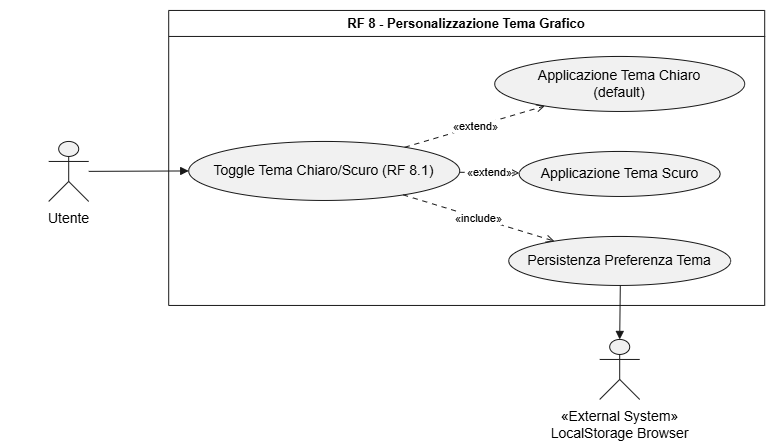

The diagram above was exported from draw.io. Its source (the exported page's mxGraphModel, read from the mxfile embedded in the PNG):
<mxGraphModel dx="954" dy="547" grid="1" gridSize="10" guides="1" tooltips="1" connect="1" arrows="1" fold="1" page="1" pageScale="1" pageWidth="850" pageHeight="1100" math="0" shadow="0">
  <root>
    <mxCell id="0" />
    <mxCell id="1" parent="0" />
    <UserObject label="" plantUmlData="{&#10;  &quot;data&quot;: &quot;@startuml\nleft to right direction\nskinparam packageStyle rectangle\n\nactor \&quot;Utente Anonimo\&quot; as UA\nactor \&quot;Utente Registrato\&quot; as UR\nactor \&quot;LocalStorage Browser\&quot; as LS &lt;&lt; External System &gt;&gt;\n\nrectangle \&quot;RF 8 - Personalizzazione Tema Grafico\&quot; {\n\n  usecase \&quot;Toggle Tema Chiaro/Scuro (RF 8.1)\&quot; as RF8_1\n  usecase \&quot;Applicazione Tema Chiaro\\n(default)\&quot; as RF8_1a\n  usecase \&quot;Applicazione Tema Scuro\&quot; as RF8_1b\n  usecase \&quot;Persistenza Preferenza Tema\&quot; as RF8_1c\n}\n\nUA --&gt; RF8_1\nUR --&gt; RF8_1\n\nRF8_1 ..&gt; RF8_1a : &lt;&lt;extend&gt;&gt;\nRF8_1 ..&gt; RF8_1b : &lt;&lt;extend&gt;&gt;\nRF8_1 ..&gt; RF8_1c : &lt;&lt;include&gt;&gt;\n\nRF8_1c --&gt; LS\n\n@enduml\n&quot;,&#10;  &quot;config&quot;: null&#10;}" id="aEypFNsv0juNlqWFbqv3-269">
      <mxCell connectable="0" parent="1" style="group;transparentBounds=1;editIcon=1;lockedGroup=0;groupPadding=10;" vertex="1">
        <mxGeometry as="geometry" />
      </mxCell>
    </UserObject>
    <UserObject label="RF 8 - Personalizzazione Tema Grafico" plantUmlId="rect_0" plantUmlBaseStyle="swimlane;collapsible=0;startSize=26;fillColor=none;strokeColor=#181818;fontColor=#000000;fontSize=13;fontStyle=1;whiteSpace=wrap;" plantUmlBaseValue="RF 8 - Personalizzazione Tema Grafico" id="aEypFNsv0juNlqWFbqv3-270">
      <mxCell parent="aEypFNsv0juNlqWFbqv3-269" style="swimlane;collapsible=0;startSize=26;fillColor=none;strokeColor=#181818;fontColor=#000000;fontSize=13;fontStyle=1;whiteSpace=wrap;" vertex="1">
        <mxGeometry height="295" width="596" x="228.5" y="115" as="geometry" />
      </mxCell>
    </UserObject>
    <UserObject label="Toggle Tema Chiaro/Scuro (RF 8.1)" plantUmlId="uc_1" plantUmlBaseStyle="ellipse;html=1;fillColor=#F1F1F1;strokeColor=#181818;whiteSpace=wrap;fontColor=#000000;fontSize=14;" plantUmlBaseValue="Toggle Tema Chiaro/Scuro (RF 8.1)" id="aEypFNsv0juNlqWFbqv3-271">
      <mxCell parent="aEypFNsv0juNlqWFbqv3-270" style="ellipse;html=1;fillColor=#F1F1F1;strokeColor=#181818;whiteSpace=wrap;fontColor=#000000;fontSize=14;" vertex="1">
        <mxGeometry height="59" width="271" x="20" y="131" as="geometry" />
      </mxCell>
    </UserObject>
    <UserObject label="Applicazione Tema Chiaro&lt;br&gt;(default)" plantUmlId="uc_2" plantUmlBaseStyle="ellipse;html=1;fillColor=#F1F1F1;strokeColor=#181818;whiteSpace=wrap;fontColor=#000000;fontSize=14;" plantUmlBaseValue="Applicazione Tema Chiaro&lt;br&gt;(default)" id="aEypFNsv0juNlqWFbqv3-272">
      <mxCell parent="aEypFNsv0juNlqWFbqv3-270" style="ellipse;html=1;fillColor=#F1F1F1;strokeColor=#181818;whiteSpace=wrap;fontColor=#000000;fontSize=14;" vertex="1">
        <mxGeometry height="55" width="250" x="326" y="46" as="geometry" />
      </mxCell>
    </UserObject>
    <UserObject label="Applicazione Tema Scuro" plantUmlId="uc_3" plantUmlBaseStyle="ellipse;html=1;fillColor=#F1F1F1;strokeColor=#181818;whiteSpace=wrap;fontColor=#000000;fontSize=14;" plantUmlBaseValue="Applicazione Tema Scuro" id="aEypFNsv0juNlqWFbqv3-273">
      <mxCell parent="aEypFNsv0juNlqWFbqv3-270" style="ellipse;html=1;fillColor=#F1F1F1;strokeColor=#181818;whiteSpace=wrap;fontColor=#000000;fontSize=14;" vertex="1">
        <mxGeometry height="45" width="201" x="350.5" y="141" as="geometry" />
      </mxCell>
    </UserObject>
    <UserObject label="Persistenza Preferenza Tema" plantUmlId="uc_4" plantUmlBaseStyle="ellipse;html=1;fillColor=#F1F1F1;strokeColor=#181818;whiteSpace=wrap;fontColor=#000000;fontSize=14;" plantUmlBaseValue="Persistenza Preferenza Tema" id="aEypFNsv0juNlqWFbqv3-274">
      <mxCell parent="aEypFNsv0juNlqWFbqv3-270" style="ellipse;html=1;fillColor=#F1F1F1;strokeColor=#181818;whiteSpace=wrap;fontColor=#000000;fontSize=14;" vertex="1">
        <mxGeometry height="49" width="222" x="340" y="226" as="geometry" />
      </mxCell>
    </UserObject>
    <UserObject label="«extend»" plantUmlId="rel_13" plantUmlBaseStyle="endArrow=open;dashed=1;dashPattern=5 5;strokeColor=#181818;fontColor=#000000;fontSize=11;edgeStyle=none;rounded=0;html=1;curved=0;endSize=6;sourcePerimeterSpacing=0;targetPerimeterSpacing=0;" plantUmlBaseValue="«extend»" id="aEypFNsv0juNlqWFbqv3-283">
      <mxCell edge="1" parent="aEypFNsv0juNlqWFbqv3-270" source="aEypFNsv0juNlqWFbqv3-271" style="endArrow=open;dashed=1;dashPattern=5 5;strokeColor=#181818;fontColor=#000000;fontSize=11;edgeStyle=none;rounded=0;html=1;curved=0;endSize=6;sourcePerimeterSpacing=0;targetPerimeterSpacing=0;" target="aEypFNsv0juNlqWFbqv3-272">
        <mxGeometry relative="1" as="geometry" />
      </mxCell>
    </UserObject>
    <UserObject label="«extend»" plantUmlId="rel_14" plantUmlBaseStyle="endArrow=open;dashed=1;dashPattern=5 5;strokeColor=#181818;fontColor=#000000;fontSize=11;edgeStyle=none;rounded=0;html=1;curved=0;endSize=6;sourcePerimeterSpacing=0;targetPerimeterSpacing=0;" plantUmlBaseValue="«extend»" id="aEypFNsv0juNlqWFbqv3-284">
      <mxCell edge="1" parent="aEypFNsv0juNlqWFbqv3-270" source="aEypFNsv0juNlqWFbqv3-271" style="endArrow=open;dashed=1;dashPattern=5 5;strokeColor=#181818;fontColor=#000000;fontSize=11;edgeStyle=none;rounded=0;html=1;curved=0;endSize=6;sourcePerimeterSpacing=0;targetPerimeterSpacing=0;" target="aEypFNsv0juNlqWFbqv3-273">
        <mxGeometry relative="1" as="geometry" />
      </mxCell>
    </UserObject>
    <UserObject label="«include»" plantUmlId="rel_15" plantUmlBaseStyle="endArrow=open;dashed=1;dashPattern=5 5;strokeColor=#181818;fontColor=#000000;fontSize=11;edgeStyle=none;rounded=0;html=1;curved=0;endSize=6;sourcePerimeterSpacing=0;targetPerimeterSpacing=0;" plantUmlBaseValue="«include»" id="aEypFNsv0juNlqWFbqv3-285">
      <mxCell edge="1" parent="aEypFNsv0juNlqWFbqv3-270" source="aEypFNsv0juNlqWFbqv3-271" style="endArrow=open;dashed=1;dashPattern=5 5;strokeColor=#181818;fontColor=#000000;fontSize=11;edgeStyle=none;rounded=0;html=1;curved=0;endSize=6;sourcePerimeterSpacing=0;targetPerimeterSpacing=0;" target="aEypFNsv0juNlqWFbqv3-274">
        <mxGeometry relative="1" as="geometry" />
      </mxCell>
    </UserObject>
    <UserObject label="" plantUmlId="actor_5" plantUmlBaseStyle="shape=umlActor;html=1;fillColor=#F1F1F1;strokeColor=#181818;fontColor=#000000;fontSize=14;" plantUmlBaseValue="" id="aEypFNsv0juNlqWFbqv3-275">
      <mxCell parent="aEypFNsv0juNlqWFbqv3-269" style="shape=umlActor;html=1;fillColor=#F1F1F1;strokeColor=#181818;fontColor=#000000;fontSize=14;" vertex="1">
        <mxGeometry height="60" width="40" x="108.5" y="246" as="geometry" />
      </mxCell>
    </UserObject>
    <UserObject label="Utente" plantUmlId="actorlbl_6" plantUmlBaseStyle="text;html=1;align=center;verticalAlign=top;fontColor=#000000;fontSize=14;" plantUmlBaseValue="Utente Anonimo" id="aEypFNsv0juNlqWFbqv3-276">
      <mxCell parent="aEypFNsv0juNlqWFbqv3-269" style="text;html=1;align=center;verticalAlign=top;fontColor=#000000;fontSize=14;" vertex="1">
        <mxGeometry height="17" width="117" x="70" y="308" as="geometry" />
      </mxCell>
    </UserObject>
    <UserObject label="" plantUmlId="actor_9" plantUmlBaseStyle="shape=umlActor;html=1;fillColor=#F1F1F1;strokeColor=#181818;fontColor=#000000;fontSize=14;" plantUmlBaseValue="" id="aEypFNsv0juNlqWFbqv3-279">
      <mxCell parent="aEypFNsv0juNlqWFbqv3-269" style="shape=umlActor;html=1;fillColor=#F1F1F1;strokeColor=#181818;fontColor=#000000;fontSize=14;" vertex="1">
        <mxGeometry height="60" width="40" x="659.5" y="444" as="geometry" />
      </mxCell>
    </UserObject>
    <UserObject label="«External System»&#10;LocalStorage Browser" plantUmlId="actorlbl_10" plantUmlBaseStyle="text;html=1;align=center;verticalAlign=top;fontColor=#000000;fontSize=14;" plantUmlBaseValue="«External System»&#10;LocalStorage Browser" id="aEypFNsv0juNlqWFbqv3-280">
      <mxCell parent="aEypFNsv0juNlqWFbqv3-269" style="text;html=1;align=center;verticalAlign=top;fontColor=#000000;fontSize=14;" vertex="1">
        <mxGeometry height="34" width="159" x="600" y="506" as="geometry" />
      </mxCell>
    </UserObject>
    <UserObject label="" plantUmlId="rel_11" plantUmlBaseStyle="endArrow=block;endFill=1;strokeColor=#181818;fontColor=#000000;fontSize=11;edgeStyle=none;rounded=0;html=1;curved=0;endSize=6;sourcePerimeterSpacing=0;targetPerimeterSpacing=0;" plantUmlBaseValue="" id="aEypFNsv0juNlqWFbqv3-281">
      <mxCell edge="1" parent="aEypFNsv0juNlqWFbqv3-269" source="aEypFNsv0juNlqWFbqv3-275" style="endArrow=block;endFill=1;strokeColor=#181818;fontColor=#000000;fontSize=11;edgeStyle=none;rounded=0;html=1;curved=0;endSize=6;sourcePerimeterSpacing=0;targetPerimeterSpacing=0;" target="aEypFNsv0juNlqWFbqv3-271">
        <mxGeometry relative="1" as="geometry" />
      </mxCell>
    </UserObject>
    <UserObject label="" plantUmlId="rel_16" plantUmlBaseStyle="endArrow=block;endFill=1;strokeColor=#181818;fontColor=#000000;fontSize=11;edgeStyle=none;rounded=0;html=1;curved=0;endSize=6;sourcePerimeterSpacing=0;targetPerimeterSpacing=0;" plantUmlBaseValue="" id="aEypFNsv0juNlqWFbqv3-286">
      <mxCell edge="1" parent="aEypFNsv0juNlqWFbqv3-269" source="aEypFNsv0juNlqWFbqv3-274" style="endArrow=block;endFill=1;strokeColor=#181818;fontColor=#000000;fontSize=11;edgeStyle=none;rounded=0;html=1;curved=0;endSize=6;sourcePerimeterSpacing=0;targetPerimeterSpacing=0;" target="aEypFNsv0juNlqWFbqv3-279">
        <mxGeometry relative="1" as="geometry" />
      </mxCell>
    </UserObject>
  </root>
</mxGraphModel>